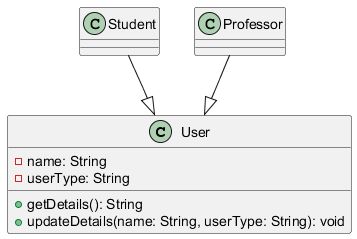

The diagram above was rendered by PlantUML. Its source (embedded in the PNG):
@startuml
class User {
    - name: String
    - userType: String
    + getDetails(): String
    + updateDetails(name: String, userType: String): void
}

class Student {
}

class Professor {
}

Student --|> User
Professor --|> User
@enduml